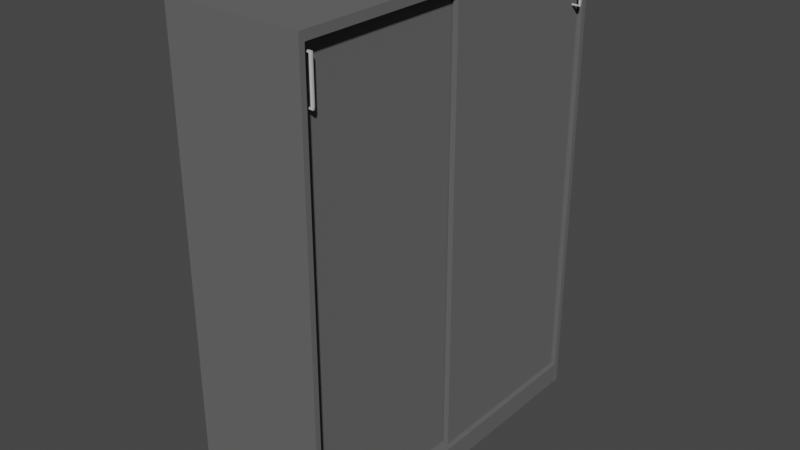 # Source: high_cabinet.blend  (saved by Blender 3.3.6; exported with 4.5.12 LTS)
import bpy
from mathutils import Matrix  # noqa: F401  (used for matrix-valued properties, if any)

bpy.ops.wm.read_factory_settings(use_empty=True)
scene = bpy.context.scene
scene.name = 'Scene'

# ---- collections
col_collection = bpy.data.collections.new('Collection'); scene.collection.children.link(col_collection)

# ---- materials (node trees are filled in below, after node groups)
mat_gray = bpy.data.materials.new('gray')
mat_gray.use_transparent_shadow = False
mat_gray.diffuse_color = (0.1329, 0.1329, 0.1329, 1.0)
mat_silver = bpy.data.materials.new('silver')
mat_silver.use_transparent_shadow = False
mat_silver.diffuse_color = (0.5382, 0.5382, 0.5382, 1.0)
mat_silver.metallic = 1.0

# ---- material node trees

# ---- world
world_world = bpy.data.worlds.new('World'); scene.world = world_world
world_world.use_nodes = True; world_world.node_tree.nodes.clear()
_N = world_world.node_tree.nodes; _L = world_world.node_tree.links
n0 = _N.new('ShaderNodeOutputWorld'); n0.name = 'World Output'; n0.location = (300, 300)
n1 = _N.new('ShaderNodeBackground'); n1.name = 'Background'; n1.location = (10, 300)
n1.inputs[0].default_value = (0.05088, 0.05088, 0.05088, 1.0)
_L.new(n1.outputs[0], n0.inputs[0])
n0.is_active_output = True
world_world.color = (0.05088, 0.05088, 0.05088)
world_world.use_sun_shadow = False
world_world.sun_shadow_jitter_overblur = 0.0

# ---- meshes
me_cube_001 = bpy.data.meshes.new('Cube.001')
me_cube_001.from_pydata([(-0.2225, -0.6005, 1.521), (-0.2225, -0.6005, 1.549), (-0.2225, 0.6005, 1.521), (-0.2225, 0.6005, 1.549), (0.2225, -0.6005, 1.521), (0.2225, -0.6005, 1.549), (0.2225, 0.6005, 1.521), (0.2225, 0.6005, 1.549), (-0.2225, -0.6005, -1.192e-07), (-0.2225, -0.6005, 1.521), (-0.2225, -0.5825, -1.192e-07), (-0.2225, -0.5825, 1.521), (0.2225, -0.6005, -1.192e-07), (0.2225, -0.6005, 1.521), (0.2225, -0.5825, -1.192e-07), (0.2225, -0.5825, 1.521), (-0.2225, 0.5825, -1.192e-07), (-0.2225, 0.5825, 1.521), (-0.2225, 0.6005, -1.192e-07), (-0.2225, 0.6005, 1.521), (0.2225, 0.5825, -1.192e-07), (0.2225, 0.5825, 1.521), (0.2225, 0.6005, -1.192e-07), (0.2225, 0.6005, 1.521), (-0.2095, -0.5825, 0.073), (-0.2095, -0.5825, 1.524), (-0.2095, 0.5825, 0.073), (-0.2095, 0.5825, 1.524), (-0.2085, -0.5825, 0.073), (-0.2085, -0.5825, 1.524), (-0.2085, 0.5825, 0.073), (-0.2085, 0.5825, 1.524), (-0.2225, -0.5825, 0.055), (-0.2225, -0.5825, 0.073), (-0.2225, 0.5825, 0.055), (-0.2225, 0.5825, 0.073), (0.2225, -0.5825, 0.055), (0.2225, -0.5825, 0.073), (0.2225, 0.5825, 0.055), (0.2225, 0.5825, 0.073), (0.2025, -0.5825, -1.192e-07), (0.2025, -0.5825, 0.055), (0.2025, 0.5825, -1.192e-07), (0.2025, 0.5825, 0.055), (0.2205, -0.5825, -1.192e-07), (0.2205, -0.5825, 0.055), (0.2205, 0.5825, -1.192e-07), (0.2205, 0.5825, 0.055), (-0.2205, -0.5825, -1.192e-07), (-0.2205, -0.5825, 0.055), (-0.2205, 0.5825, -1.192e-07), (-0.2205, 0.5825, 0.055), (-0.2025, -0.5825, -1.192e-07), (-0.2025, -0.5825, 0.055), (-0.2025, 0.5825, -1.192e-07), (-0.2025, 0.5825, 0.055), (0.1885, -0.0075, 0.076), (0.1885, -0.0075, 1.517), (0.1885, 0.5815, 0.076), (0.1885, 0.5815, 1.517), (0.2065, 0.0225, 0.106), (0.2065, 0.0225, 1.487), (0.2065, 0.5515, 0.106), (0.2065, 0.5515, 1.487), (0.1665, -0.5815, 0.076), (0.1665, -0.5815, 1.517), (0.1665, 0.0075, 0.076), (0.1665, 0.0075, 1.517), (0.1845, -0.5515, 0.106), (0.1845, -0.5515, 1.487), (0.1845, -0.0225, 0.106), (0.1845, -0.0225, 1.487), (0.2065, 0.5815, 1.517), (0.2065, 0.5815, 0.076), (0.2065, -0.0075, 0.076), (0.2065, -0.0075, 1.517), (0.1845, 0.0075, 1.517), (0.1845, 0.0075, 0.076), (0.1845, -0.5815, 0.076), (0.1845, -0.5815, 1.517), (0.2315, 0.545, 1.357), (0.2315, 0.545, 1.482), (0.2309, 0.5451, 1.357), (0.2309, 0.5451, 1.482), (0.2303, 0.5455, 1.357), (0.2303, 0.5455, 1.482), (0.2297, 0.5461, 1.357), (0.2297, 0.5461, 1.482), (0.2292, 0.5469, 1.357), (0.2292, 0.5469, 1.482), (0.2288, 0.5479, 1.357), (0.2288, 0.5479, 1.482), (0.2285, 0.549, 1.357), (0.2285, 0.549, 1.482), (0.2283, 0.5502, 1.357), (0.2283, 0.5502, 1.482), (0.2282, 0.5515, 1.357), (0.2282, 0.5515, 1.482), (0.2283, 0.5528, 1.357), (0.2283, 0.5528, 1.482), (0.2285, 0.554, 1.357), (0.2285, 0.554, 1.482), (0.2288, 0.5551, 1.357), (0.2288, 0.5551, 1.482), (0.2292, 0.5561, 1.357), (0.2292, 0.5561, 1.482), (0.2297, 0.5569, 1.357), (0.2297, 0.5569, 1.482), (0.2303, 0.5575, 1.357), (0.2303, 0.5575, 1.482), (0.2309, 0.5579, 1.357), (0.2309, 0.5579, 1.482), (0.2315, 0.558, 1.357), (0.2315, 0.558, 1.482), (0.2321, 0.5579, 1.357), (0.2321, 0.5579, 1.482), (0.2327, 0.5575, 1.357), (0.2327, 0.5575, 1.482), (0.2333, 0.5569, 1.357), (0.2333, 0.5569, 1.482), (0.2338, 0.5561, 1.357), (0.2338, 0.5561, 1.482), (0.2342, 0.5551, 1.357), (0.2342, 0.5551, 1.482), (0.2345, 0.554, 1.357), (0.2345, 0.554, 1.482), (0.2347, 0.5528, 1.357), (0.2347, 0.5528, 1.482), (0.2348, 0.5515, 1.357), (0.2348, 0.5515, 1.482), (0.2347, 0.5502, 1.357), (0.2347, 0.5502, 1.482), (0.2345, 0.549, 1.357), (0.2345, 0.549, 1.482), (0.2342, 0.5479, 1.357), (0.2342, 0.5479, 1.482), (0.2338, 0.5469, 1.357), (0.2338, 0.5469, 1.482), (0.2333, 0.5461, 1.357), (0.2333, 0.5461, 1.482), (0.2327, 0.5455, 1.357), (0.2327, 0.5455, 1.482), (0.2321, 0.5451, 1.357), (0.2321, 0.5451, 1.482), (0.2311, 0.5451, 1.487), (0.2315, 0.545, 1.487), (0.2306, 0.5455, 1.486), (0.2302, 0.5461, 1.486), (0.2299, 0.5469, 1.485), (0.2296, 0.5479, 1.485), (0.2294, 0.549, 1.485), (0.2292, 0.5502, 1.485), (0.2292, 0.5515, 1.485), (0.2292, 0.5528, 1.485), (0.2294, 0.554, 1.485), (0.2296, 0.5551, 1.485), (0.2299, 0.5561, 1.485), (0.2302, 0.5569, 1.486), (0.2306, 0.5575, 1.486), (0.2311, 0.5579, 1.487), (0.2315, 0.558, 1.487), (0.2319, 0.5579, 1.487), (0.2324, 0.5575, 1.488), (0.2328, 0.5569, 1.488), (0.2331, 0.5561, 1.489), (0.2334, 0.5551, 1.489), (0.2336, 0.554, 1.489), (0.2338, 0.5528, 1.489), (0.2338, 0.5515, 1.489), (0.2338, 0.5502, 1.489), (0.2336, 0.549, 1.489), (0.2334, 0.5479, 1.489), (0.2331, 0.5469, 1.489), (0.2328, 0.5461, 1.488), (0.2324, 0.5455, 1.488), (0.2319, 0.5451, 1.487), (0.2065, 0.5451, 1.486), (0.2065, 0.545, 1.487), (0.2065, 0.5455, 1.486), (0.2065, 0.5461, 1.485), (0.2065, 0.5469, 1.485), (0.2065, 0.5479, 1.484), (0.2065, 0.549, 1.484), (0.2065, 0.5502, 1.484), (0.2065, 0.5515, 1.484), (0.2065, 0.5528, 1.484), (0.2065, 0.554, 1.484), (0.2065, 0.5551, 1.484), (0.2065, 0.5561, 1.485), (0.2065, 0.5569, 1.485), (0.2065, 0.5575, 1.486), (0.2065, 0.5579, 1.486), (0.2065, 0.558, 1.487), (0.2065, 0.5579, 1.488), (0.2065, 0.5575, 1.488), (0.2065, 0.5569, 1.489), (0.2065, 0.5561, 1.489), (0.2065, 0.5551, 1.49), (0.2065, 0.554, 1.49), (0.2065, 0.5528, 1.49), (0.2065, 0.5515, 1.49), (0.2065, 0.5502, 1.49), (0.2065, 0.549, 1.49), (0.2065, 0.5479, 1.49), (0.2065, 0.5469, 1.489), (0.2065, 0.5461, 1.489), (0.2065, 0.5455, 1.488), (0.2065, 0.5451, 1.488), (0.2318, 0.5451, 1.353), (0.2313, 0.5453, 1.354), (0.2308, 0.5457, 1.354), (0.2304, 0.5464, 1.354), (0.23, 0.5472, 1.354), (0.2297, 0.5482, 1.355), (0.2294, 0.5494, 1.355), (0.2292, 0.5506, 1.354), (0.2291, 0.5518, 1.354), (0.2291, 0.5531, 1.354), (0.2292, 0.5542, 1.354), (0.2294, 0.5553, 1.353), (0.2296, 0.5562, 1.353), (0.23, 0.557, 1.352), (0.2304, 0.5575, 1.352), (0.2308, 0.5578, 1.351), (0.2312, 0.5579, 1.351), (0.2317, 0.5577, 1.35), (0.2322, 0.5573, 1.35), (0.2326, 0.5566, 1.35), (0.233, 0.5558, 1.35), (0.2333, 0.5548, 1.349), (0.2336, 0.5536, 1.349), (0.2338, 0.5524, 1.35), (0.2339, 0.5512, 1.35), (0.2339, 0.5499, 1.35), (0.2338, 0.5488, 1.35), (0.2336, 0.5477, 1.351), (0.2334, 0.5468, 1.351), (0.233, 0.546, 1.352), (0.2326, 0.5455, 1.352), (0.2322, 0.5452, 1.353), (0.2075, 0.5451, 1.353), (0.2075, 0.5453, 1.353), (0.2074, 0.5457, 1.354), (0.2073, 0.5464, 1.354), (0.2072, 0.5472, 1.355), (0.207, 0.5482, 1.355), (0.2068, 0.5494, 1.355), (0.2066, 0.5506, 1.355), (0.2064, 0.5518, 1.355), (0.2062, 0.5531, 1.355), (0.206, 0.5542, 1.355), (0.2058, 0.5553, 1.354), (0.2057, 0.5562, 1.354), (0.2056, 0.557, 1.353), (0.2055, 0.5575, 1.353), (0.2055, 0.5578, 1.352), (0.2055, 0.5579, 1.351), (0.2055, 0.5577, 1.351), (0.2056, 0.5573, 1.35), (0.2057, 0.5566, 1.35), (0.2058, 0.5558, 1.349), (0.206, 0.5548, 1.349), (0.2062, 0.5536, 1.349), (0.2064, 0.5524, 1.349), (0.2066, 0.5512, 1.349), (0.2068, 0.5499, 1.349), (0.207, 0.5488, 1.349), (0.2072, 0.5477, 1.35), (0.2073, 0.5468, 1.35), (0.2074, 0.546, 1.351), (0.2075, 0.5455, 1.351), (0.2075, 0.5452, 1.352), (0.2065, 0.5515, 1.487), (0.2095, -0.558, 1.357), (0.2095, -0.558, 1.482), (0.2089, -0.5579, 1.357), (0.2089, -0.5579, 1.482), (0.2083, -0.5575, 1.357), (0.2083, -0.5575, 1.482), (0.2077, -0.5569, 1.357), (0.2077, -0.5569, 1.482), (0.2072, -0.5561, 1.357), (0.2072, -0.5561, 1.482), (0.2068, -0.5551, 1.357), (0.2068, -0.5551, 1.482), (0.2065, -0.554, 1.357), (0.2065, -0.554, 1.482), (0.2063, -0.5528, 1.357), (0.2063, -0.5528, 1.482), (0.2063, -0.5515, 1.357), (0.2063, -0.5515, 1.482), (0.2063, -0.5502, 1.357), (0.2063, -0.5502, 1.482), (0.2065, -0.549, 1.357), (0.2065, -0.549, 1.482), (0.2068, -0.5479, 1.357), (0.2068, -0.5479, 1.482), (0.2072, -0.5469, 1.357), (0.2072, -0.5469, 1.482), (0.2077, -0.5461, 1.357), (0.2077, -0.5461, 1.482), (0.2083, -0.5455, 1.357), (0.2083, -0.5455, 1.482), (0.2089, -0.5451, 1.357), (0.2089, -0.5451, 1.482), (0.2095, -0.545, 1.357), (0.2095, -0.545, 1.482), (0.2101, -0.5451, 1.357), (0.2101, -0.5451, 1.482), (0.2107, -0.5455, 1.357), (0.2107, -0.5455, 1.482), (0.2113, -0.5461, 1.357), (0.2113, -0.5461, 1.482), (0.2118, -0.5469, 1.357), (0.2118, -0.5469, 1.482), (0.2122, -0.5479, 1.357), (0.2122, -0.5479, 1.482), (0.2125, -0.549, 1.357), (0.2125, -0.549, 1.482), (0.2127, -0.5502, 1.357), (0.2127, -0.5502, 1.482), (0.2128, -0.5515, 1.357), (0.2128, -0.5515, 1.482), (0.2127, -0.5528, 1.357), (0.2127, -0.5528, 1.482), (0.2125, -0.554, 1.357), (0.2125, -0.554, 1.482), (0.2122, -0.5551, 1.357), (0.2122, -0.5551, 1.482), (0.2118, -0.5561, 1.357), (0.2118, -0.5561, 1.482), (0.2113, -0.5569, 1.357), (0.2113, -0.5569, 1.482), (0.2107, -0.5575, 1.357), (0.2107, -0.5575, 1.482), (0.2101, -0.5579, 1.357), (0.2101, -0.5579, 1.482), (0.2091, -0.5579, 1.487), (0.2095, -0.558, 1.487), (0.2086, -0.5575, 1.486), (0.2082, -0.5569, 1.486), (0.2079, -0.5561, 1.485), (0.2076, -0.5551, 1.485), (0.2074, -0.554, 1.485), (0.2072, -0.5528, 1.485), (0.2072, -0.5515, 1.485), (0.2072, -0.5502, 1.485), (0.2074, -0.549, 1.485), (0.2076, -0.5479, 1.485), (0.2079, -0.5469, 1.485), (0.2082, -0.5461, 1.486), (0.2086, -0.5455, 1.486), (0.2091, -0.5451, 1.487), (0.2095, -0.545, 1.487), (0.2099, -0.5451, 1.487), (0.2104, -0.5455, 1.488), (0.2108, -0.5461, 1.488), (0.2111, -0.5469, 1.489), (0.2114, -0.5479, 1.489), (0.2116, -0.549, 1.489), (0.2118, -0.5502, 1.489), (0.2118, -0.5515, 1.489), (0.2118, -0.5528, 1.489), (0.2116, -0.554, 1.489), (0.2114, -0.5551, 1.489), (0.2111, -0.5561, 1.489), (0.2108, -0.5569, 1.488), (0.2104, -0.5575, 1.488), (0.2099, -0.5579, 1.487), (0.1845, -0.5579, 1.486), (0.1845, -0.558, 1.487), (0.1845, -0.5575, 1.486), (0.1845, -0.5569, 1.485), (0.1845, -0.5561, 1.485), (0.1845, -0.5551, 1.484), (0.1845, -0.554, 1.484), (0.1845, -0.5528, 1.484), (0.1845, -0.5515, 1.484), (0.1845, -0.5502, 1.484), (0.1845, -0.549, 1.484), (0.1845, -0.5479, 1.484), (0.1845, -0.5469, 1.485), (0.1845, -0.5461, 1.485), (0.1845, -0.5455, 1.486), (0.1845, -0.5451, 1.486), (0.1845, -0.545, 1.487), (0.1845, -0.5451, 1.488), (0.1845, -0.5455, 1.488), (0.1845, -0.5461, 1.489), (0.1845, -0.5469, 1.489), (0.1845, -0.5479, 1.49), (0.1845, -0.549, 1.49), (0.1845, -0.5502, 1.49), (0.1845, -0.5515, 1.49), (0.1845, -0.5528, 1.49), (0.1845, -0.554, 1.49), (0.1845, -0.5551, 1.49), (0.1845, -0.5561, 1.489), (0.1845, -0.5569, 1.489), (0.1845, -0.5575, 1.488), (0.1845, -0.5579, 1.488), (0.2098, -0.5579, 1.353), (0.2093, -0.5577, 1.354), (0.2088, -0.5573, 1.354), (0.2084, -0.5566, 1.354), (0.208, -0.5558, 1.354), (0.2077, -0.5548, 1.355), (0.2074, -0.5536, 1.355), (0.2072, -0.5524, 1.354), (0.2071, -0.5512, 1.354), (0.2071, -0.5499, 1.354), (0.2072, -0.5488, 1.354), (0.2074, -0.5477, 1.353), (0.2076, -0.5468, 1.353), (0.208, -0.546, 1.352), (0.2084, -0.5455, 1.352), (0.2088, -0.5452, 1.351), (0.2092, -0.5451, 1.351), (0.2097, -0.5453, 1.35), (0.2102, -0.5457, 1.35), (0.2106, -0.5464, 1.35), (0.211, -0.5472, 1.35), (0.2113, -0.5482, 1.349), (0.2116, -0.5494, 1.349), (0.2118, -0.5506, 1.35), (0.2119, -0.5518, 1.35), (0.2119, -0.5531, 1.35), (0.2118, -0.5542, 1.35), (0.2116, -0.5553, 1.351), (0.2114, -0.5562, 1.351), (0.211, -0.557, 1.352), (0.2106, -0.5575, 1.352), (0.2102, -0.5578, 1.353), (0.1855, -0.5579, 1.353), (0.1855, -0.5577, 1.353), (0.1854, -0.5573, 1.354), (0.1853, -0.5566, 1.354), (0.1852, -0.5558, 1.355), (0.185, -0.5548, 1.355), (0.1848, -0.5536, 1.355), (0.1846, -0.5524, 1.355), (0.1844, -0.5512, 1.355), (0.1842, -0.5499, 1.355), (0.184, -0.5488, 1.355), (0.1838, -0.5477, 1.354), (0.1837, -0.5468, 1.354), (0.1836, -0.546, 1.353), (0.1835, -0.5455, 1.353), (0.1835, -0.5452, 1.352), (0.1835, -0.5451, 1.351), (0.1835, -0.5453, 1.351), (0.1836, -0.5457, 1.35), (0.1837, -0.5464, 1.35), (0.1838, -0.5472, 1.349), (0.184, -0.5482, 1.349), (0.1842, -0.5494, 1.349), (0.1844, -0.5506, 1.349), (0.1846, -0.5518, 1.349), (0.1848, -0.5531, 1.349), (0.185, -0.5542, 1.349), (0.1852, -0.5553, 1.35), (0.1853, -0.5562, 1.35), (0.1854, -0.557, 1.351), (0.1855, -0.5575, 1.351), (0.1855, -0.5578, 1.352), (0.1845, -0.5515, 1.487)], [], [(0, 1, 3, 2), (2, 3, 7, 6), (6, 7, 5, 4), (4, 5, 1, 0), (2, 6, 4, 0), (7, 3, 1, 5), (8, 9, 11, 10), (10, 11, 15, 14), (14, 15, 13, 12), (12, 13, 9, 8), (10, 14, 12, 8), (15, 11, 9, 13), (16, 17, 19, 18), (18, 19, 23, 22), (22, 23, 21, 20), (20, 21, 17, 16), (18, 22, 20, 16), (23, 19, 17, 21), (24, 25, 27, 26), (26, 27, 31, 30), (30, 31, 29, 28), (28, 29, 25, 24), (26, 30, 28, 24), (31, 27, 25, 29), (32, 33, 35, 34), (34, 35, 39, 38), (38, 39, 37, 36), (36, 37, 33, 32), (34, 38, 36, 32), (39, 35, 33, 37), (40, 41, 43, 42), (42, 43, 47, 46), (46, 47, 45, 44), (44, 45, 41, 40), (42, 46, 44, 40), (47, 43, 41, 45), (48, 49, 51, 50), (50, 51, 55, 54), (54, 55, 53, 52), (52, 53, 49, 48), (50, 54, 52, 48), (55, 51, 49, 53), (56, 57, 59, 58), (58, 59, 72, 73), (62, 63, 61, 60), (74, 75, 57, 56), (58, 73, 74, 56), (72, 59, 57, 75), (64, 65, 67, 66), (66, 67, 76, 77), (70, 71, 69, 68), (78, 79, 65, 64), (66, 77, 78, 64), (76, 67, 65, 79), (63, 62, 73, 72), (62, 60, 74, 73), (61, 63, 72, 75), (60, 61, 75, 74), (71, 70, 77, 76), (70, 68, 78, 77), (69, 71, 76, 79), (68, 69, 79, 78), (80, 81, 83, 82), (82, 83, 85, 84), (84, 85, 87, 86), (86, 87, 89, 88), (88, 89, 91, 90), (90, 91, 93, 92), (92, 93, 95, 94), (94, 95, 97, 96), (96, 97, 99, 98), (98, 99, 101, 100), (100, 101, 103, 102), (102, 103, 105, 104), (104, 105, 107, 106), (106, 107, 109, 108), (108, 109, 111, 110), (110, 111, 113, 112), (112, 113, 115, 114), (114, 115, 117, 116), (116, 117, 119, 118), (118, 119, 121, 120), (120, 121, 123, 122), (122, 123, 125, 124), (124, 125, 127, 126), (126, 127, 129, 128), (128, 129, 131, 130), (130, 131, 133, 132), (132, 133, 135, 134), (134, 135, 137, 136), (136, 137, 139, 138), (138, 139, 141, 140), (85, 83, 144, 146), (140, 141, 143, 142), (142, 143, 81, 80), (92, 94, 215, 214), (148, 147, 179, 180), (103, 101, 154, 155), (121, 119, 163, 164), (139, 137, 172, 173), (95, 93, 150, 151), (113, 111, 159, 160), (131, 129, 168, 169), (87, 85, 146, 147), (105, 103, 155, 156), (123, 121, 164, 165), (141, 139, 173, 174), (97, 95, 151, 152), (115, 113, 160, 161), (133, 131, 169, 170), (89, 87, 147, 148), (107, 105, 156, 157), (125, 123, 165, 166), (143, 141, 174, 175), (99, 97, 152, 153), (117, 115, 161, 162), (135, 133, 170, 171), (91, 89, 148, 149), (109, 107, 157, 158), (127, 125, 166, 167), (83, 81, 145, 144), (81, 143, 175, 145), (101, 99, 153, 154), (119, 117, 162, 163), (137, 135, 171, 172), (93, 91, 149, 150), (111, 109, 158, 159), (129, 127, 167, 168), (180, 179, 204), (175, 174, 206, 207), (162, 161, 193, 194), (149, 148, 180, 181), (145, 175, 207, 177), (163, 162, 194, 195), (150, 149, 181, 182), (164, 163, 195, 196), (151, 150, 182, 183), (165, 164, 196, 197), (152, 151, 183, 184), (166, 165, 197, 198), (153, 152, 184, 185), (167, 166, 198, 199), (154, 153, 185, 186), (168, 167, 199, 200), (155, 154, 186, 187), (169, 168, 200, 201), (156, 155, 187, 188), (170, 169, 201, 202), (157, 156, 188, 189), (171, 170, 202, 203), (158, 157, 189, 190), (144, 145, 177, 176), (172, 171, 203, 204), (159, 158, 190, 191), (146, 144, 176, 178), (173, 172, 204, 205), (160, 159, 191, 192), (147, 146, 178, 179), (174, 173, 205, 206), (161, 160, 192, 193), (217, 218, 250, 249), (110, 112, 224, 223), (128, 130, 233, 232), (84, 86, 211, 210), (102, 104, 220, 219), (120, 122, 229, 228), (138, 140, 238, 237), (94, 96, 216, 215), (112, 114, 225, 224), (130, 132, 234, 233), (86, 88, 212, 211), (104, 106, 221, 220), (122, 124, 230, 229), (140, 142, 239, 238), (96, 98, 217, 216), (114, 116, 226, 225), (132, 134, 235, 234), (88, 90, 213, 212), (106, 108, 222, 221), (124, 126, 231, 230), (80, 82, 209, 208), (142, 80, 208, 239), (98, 100, 218, 217), (116, 118, 227, 226), (134, 136, 236, 235), (90, 92, 214, 213), (108, 110, 223, 222), (126, 128, 232, 231), (82, 84, 210, 209), (100, 102, 219, 218), (118, 120, 228, 227), (136, 138, 237, 236), (240, 241, 242, 243, 244, 245, 246, 247, 248, 249, 250, 251, 252, 253, 254, 255, 256, 257, 258, 259, 260, 261, 262, 263, 264, 265, 266, 267, 268, 269, 270, 271), (231, 232, 264, 263), (218, 219, 251, 250), (232, 233, 265, 264), (219, 220, 252, 251), (233, 234, 266, 265), (220, 221, 253, 252), (234, 235, 267, 266), (221, 222, 254, 253), (208, 209, 241, 240), (235, 236, 268, 267), (222, 223, 255, 254), (209, 210, 242, 241), (236, 237, 269, 268), (223, 224, 256, 255), (210, 211, 243, 242), (237, 238, 270, 269), (224, 225, 257, 256), (211, 212, 244, 243), (238, 239, 271, 270), (225, 226, 258, 257), (212, 213, 245, 244), (239, 208, 240, 271), (226, 227, 259, 258), (213, 214, 246, 245), (227, 228, 260, 259), (214, 215, 247, 246), (228, 229, 261, 260), (215, 216, 248, 247), (229, 230, 262, 261), (216, 217, 249, 248), (230, 231, 263, 262), (178, 176, 207), (176, 177, 207), (207, 206, 178), (206, 205, 178), (205, 204, 179), (178, 205, 179), (204, 203, 180), (203, 202, 181), (180, 203, 181), (202, 201, 183), (201, 200, 272, 184), (200, 199, 185), (199, 198, 186), (198, 197, 186), (197, 196, 187), (186, 197, 187), (196, 195, 188), (195, 194, 189), (188, 195, 189), (194, 193, 190), (193, 192, 191), (190, 193, 191), (190, 189, 194), (188, 187, 196), (186, 185, 199), (185, 184, 272, 200), (184, 183, 201), (183, 182, 202), (182, 181, 202), (273, 274, 276, 275), (275, 276, 278, 277), (277, 278, 280, 279), (279, 280, 282, 281), (281, 282, 284, 283), (283, 284, 286, 285), (285, 286, 288, 287), (287, 288, 290, 289), (289, 290, 292, 291), (291, 292, 294, 293), (293, 294, 296, 295), (295, 296, 298, 297), (297, 298, 300, 299), (299, 300, 302, 301), (301, 302, 304, 303), (303, 304, 306, 305), (305, 306, 308, 307), (307, 308, 310, 309), (309, 310, 312, 311), (311, 312, 314, 313), (313, 314, 316, 315), (315, 316, 318, 317), (317, 318, 320, 319), (319, 320, 322, 321), (321, 322, 324, 323), (323, 324, 326, 325), (325, 326, 328, 327), (327, 328, 330, 329), (329, 330, 332, 331), (331, 332, 334, 333), (278, 276, 337, 339), (333, 334, 336, 335), (335, 336, 274, 273), (285, 287, 408, 407), (341, 340, 372, 373), (296, 294, 347, 348), (314, 312, 356, 357), (332, 330, 365, 366), (288, 286, 343, 344), (306, 304, 352, 353), (324, 322, 361, 362), (280, 278, 339, 340), (298, 296, 348, 349), (316, 314, 357, 358), (334, 332, 366, 367), (290, 288, 344, 345), (308, 306, 353, 354), (326, 324, 362, 363), (282, 280, 340, 341), (300, 298, 349, 350), (318, 316, 358, 359), (336, 334, 367, 368), (292, 290, 345, 346), (310, 308, 354, 355), (328, 326, 363, 364), (284, 282, 341, 342), (302, 300, 350, 351), (320, 318, 359, 360), (276, 274, 338, 337), (274, 336, 368, 338), (294, 292, 346, 347), (312, 310, 355, 356), (330, 328, 364, 365), (286, 284, 342, 343), (304, 302, 351, 352), (322, 320, 360, 361), (373, 372, 397), (368, 367, 399, 400), (355, 354, 386, 387), (342, 341, 373, 374), (338, 368, 400, 370), (356, 355, 387, 388), (343, 342, 374, 375), (357, 356, 388, 389), (344, 343, 375, 376), (358, 357, 389, 390), (345, 344, 376, 377), (359, 358, 390, 391), (346, 345, 377, 378), (360, 359, 391, 392), (347, 346, 378, 379), (361, 360, 392, 393), (348, 347, 379, 380), (362, 361, 393, 394), (349, 348, 380, 381), (363, 362, 394, 395), (350, 349, 381, 382), (364, 363, 395, 396), (351, 350, 382, 383), (337, 338, 370, 369), (365, 364, 396, 397), (352, 351, 383, 384), (339, 337, 369, 371), (366, 365, 397, 398), (353, 352, 384, 385), (340, 339, 371, 372), (367, 366, 398, 399), (354, 353, 385, 386), (410, 411, 443, 442), (303, 305, 417, 416), (321, 323, 426, 425), (277, 279, 404, 403), (295, 297, 413, 412), (313, 315, 422, 421), (331, 333, 431, 430), (287, 289, 409, 408), (305, 307, 418, 417), (323, 325, 427, 426), (279, 281, 405, 404), (297, 299, 414, 413), (315, 317, 423, 422), (333, 335, 432, 431), (289, 291, 410, 409), (307, 309, 419, 418), (325, 327, 428, 427), (281, 283, 406, 405), (299, 301, 415, 414), (317, 319, 424, 423), (273, 275, 402, 401), (335, 273, 401, 432), (291, 293, 411, 410), (309, 311, 420, 419), (327, 329, 429, 428), (283, 285, 407, 406), (301, 303, 416, 415), (319, 321, 425, 424), (275, 277, 403, 402), (293, 295, 412, 411), (311, 313, 421, 420), (329, 331, 430, 429), (433, 434, 435, 436, 437, 438, 439, 440, 441, 442, 443, 444, 445, 446, 447, 448, 449, 450, 451, 452, 453, 454, 455, 456, 457, 458, 459, 460, 461, 462, 463, 464), (424, 425, 457, 456), (411, 412, 444, 443), (425, 426, 458, 457), (412, 413, 445, 444), (426, 427, 459, 458), (413, 414, 446, 445), (427, 428, 460, 459), (414, 415, 447, 446), (401, 402, 434, 433), (428, 429, 461, 460), (415, 416, 448, 447), (402, 403, 435, 434), (429, 430, 462, 461), (416, 417, 449, 448), (403, 404, 436, 435), (430, 431, 463, 462), (417, 418, 450, 449), (404, 405, 437, 436), (431, 432, 464, 463), (418, 419, 451, 450), (405, 406, 438, 437), (432, 401, 433, 464), (419, 420, 452, 451), (406, 407, 439, 438), (420, 421, 453, 452), (407, 408, 440, 439), (421, 422, 454, 453), (408, 409, 441, 440), (422, 423, 455, 454), (409, 410, 442, 441), (423, 424, 456, 455), (371, 369, 400), (369, 370, 400), (400, 399, 371), (399, 398, 371), (398, 397, 372), (371, 398, 372), (397, 396, 373), (396, 395, 374), (373, 396, 374), (395, 394, 376), (394, 393, 465, 377), (393, 392, 378), (392, 391, 379), (391, 390, 379), (390, 389, 380), (379, 390, 380), (389, 388, 381), (388, 387, 382), (381, 388, 382), (387, 386, 383), (386, 385, 384), (383, 386, 384), (383, 382, 387), (381, 380, 389), (379, 378, 392), (378, 377, 465, 393), (377, 376, 394), (376, 375, 395), (375, 374, 395)])
me_cube_001.polygons.foreach_set('material_index', [0, 0, 0, 0, 0, 0, 0, 0, 0, 0, 0, 0, 0, 0, 0, 0, 0, 0, 0, 0, 0, 0, 0, 0, 0, 0, 0, 0, 0, 0, 0, 0, 0, 0, 0, 0, 0, 0, 0, 0, 0, 0, 0, 0, 0, 0, 0, 0, 0, 0, 0, 0, 0, 0, 0, 0, 0, 0, 0, 0, 0, 0, 1, 1, 1, 1, 1, 1, 1, 1, 1, 1, 1, 1, 1, 1, 1, 1, 1, 1, 1, 1, 1, 1, 1, 1, 1, 1, 1, 1, 1, 1, 1, 1, 1, 1, 1, 1, 1, 1, 1, 1, 1, 1, 1, 1, 1, 1, 1, 1, 1, 1, 1, 1, 1, 1, 1, 1, 1, 1, 1, 1, 1, 1, 1, 1, 1, 1, 1, 1, 1, 1, 1, 1, 1, 1, 1, 1, 1, 1, 1, 1, 1, 1, 1, 1, 1, 1, 1, 1, 1, 1, 1, 1, 1, 1, 1, 1, 1, 1, 1, 1, 1, 1, 1, 1, 1, 1, 1, 1, 1, 1, 1, 1, 1, 1, 1, 1, 1, 1, 1, 1, 1, 1, 1, 1, 1, 1, 1, 1, 1, 1, 1, 1, 1, 1, 1, 1, 1, 1, 1, 1, 1, 1, 1, 1, 1, 1, 1, 1, 1, 1, 1, 1, 1, 1, 1, 1, 1, 1, 1, 1, 1, 1, 1, 1, 1, 1, 1, 1, 1, 1, 1, 1, 1, 1, 1, 1, 1, 1, 1, 1, 1, 1, 1, 1, 1, 1, 1, 1, 1, 1, 1, 1, 1, 1, 1, 1, 1, 1, 1, 1, 1, 1, 1, 1, 1, 1, 1, 1, 1, 1, 1, 1, 1, 1, 1, 1, 1, 1, 1, 1, 1, 1, 1, 1, 1, 1, 1, 1, 1, 1, 1, 1, 1, 1, 1, 1, 1, 1, 1, 1, 1, 1, 1, 1, 1, 1, 1, 1, 1, 1, 1, 1, 1, 1, 1, 1, 1, 1, 1, 1, 1, 1, 1, 1, 1, 1, 1, 1, 1, 1, 1, 1, 1, 1, 1, 1, 1, 1, 1, 1, 1, 1, 1, 1, 1, 1, 1, 1, 1, 1, 1, 1, 1, 1, 1, 1, 1, 1, 1, 1, 1, 1, 1, 1, 1, 1, 1, 1, 1, 1, 1, 1, 1, 1, 1, 1, 1, 1, 1, 1, 1, 1, 1, 1, 1, 1, 1, 1, 1, 1, 1, 1, 1, 1, 1, 1, 1, 1, 1, 1, 1, 1, 1, 1, 1, 1, 1, 1, 1, 1, 1, 1, 1, 1, 1, 1, 1, 1, 1, 1, 1, 1, 1, 1, 1, 1, 1, 1, 1, 1, 1, 1, 1, 1, 1, 1, 1, 1, 1, 1, 1, 1])
_uv = me_cube_001.uv_layers.new(name='UVMap')
_uv.uv.foreach_set('vector', [0.375, 0.0, 0.625, 0.0, 0.625, 0.25, 0.375, 0.25, 0.375, 0.25, 0.625, 0.25, 0.625, 0.5, 0.375, 0.5, 0.375, 0.5, 0.625, 0.5, 0.625, 0.75, 0.375, 0.75, 0.375, 0.75, 0.625, 0.75, 0.625, 1.0, 0.375, 1.0, 0.125, 0.5, 0.375, 0.5, 0.375, 0.75, 0.125, 0.75, 0.625, 0.5, 0.875, 0.5, 0.875, 0.75, 0.625, 0.75, 0.375, 0.0, 0.625, 0.0, 0.625, 0.25, 0.375, 0.25, 0.375, 0.25, 0.625, 0.25, 0.625, 0.5, 0.375, 0.5, 0.375, 0.5, 0.625, 0.5, 0.625, 0.75, 0.375, 0.75, 0.375, 0.75, 0.625, 0.75, 0.625, 1.0, 0.375, 1.0, 0.125, 0.5, 0.375, 0.5, 0.375, 0.75, 0.125, 0.75, 0.625, 0.5, 0.875, 0.5, 0.875, 0.75, 0.625, 0.75, 0.375, 0.0, 0.625, 0.0, 0.625, 0.25, 0.375, 0.25, 0.375, 0.25, 0.625, 0.25, 0.625, 0.5, 0.375, 0.5, 0.375, 0.5, 0.625, 0.5, 0.625, 0.75, 0.375, 0.75, 0.375, 0.75, 0.625, 0.75, 0.625, 1.0, 0.375, 1.0, 0.125, 0.5, 0.375, 0.5, 0.375, 0.75, 0.125, 0.75, 0.625, 0.5, 0.875, 0.5, 0.875, 0.75, 0.625, 0.75, 0.375, 0.0, 0.625, 0.0, 0.625, 0.25, 0.375, 0.25, 0.375, 0.25, 0.625, 0.25, 0.625, 0.5, 0.375, 0.5, 0.375, 0.5, 0.625, 0.5, 0.625, 0.75, 0.375, 0.75, 0.375, 0.75, 0.625, 0.75, 0.625, 1.0, 0.375, 1.0, 0.125, 0.5, 0.375, 0.5, 0.375, 0.75, 0.125, 0.75, 0.625, 0.5, 0.875, 0.5, 0.875, 0.75, 0.625, 0.75, 0.375, 0.0, 0.625, 0.0, 0.625, 0.25, 0.375, 0.25, 0.375, 0.25, 0.625, 0.25, 0.625, 0.5, 0.375, 0.5, 0.375, 0.5, 0.625, 0.5, 0.625, 0.75, 0.375, 0.75, 0.375, 0.75, 0.625, 0.75, 0.625, 1.0, 0.375, 1.0, 0.125, 0.5, 0.375, 0.5, 0.375, 0.75, 0.125, 0.75, 0.625, 0.5, 0.875, 0.5, 0.875, 0.75, 0.625, 0.75, 0.375, 0.0, 0.625, 0.0, 0.625, 0.25, 0.375, 0.25, 0.375, 0.25, 0.625, 0.25, 0.625, 0.5, 0.375, 0.5, 0.375, 0.5, 0.625, 0.5, 0.625, 0.75, 0.375, 0.75, 0.375, 0.75, 0.625, 0.75, 0.625, 1.0, 0.375, 1.0, 0.125, 0.5, 0.375, 0.5, 0.375, 0.75, 0.125, 0.75, 0.625, 0.5, 0.875, 0.5, 0.875, 0.75, 0.625, 0.75, 0.375, 0.0, 0.625, 0.0, 0.625, 0.25, 0.375, 0.25, 0.375, 0.25, 0.625, 0.25, 0.625, 0.5, 0.375, 0.5, 0.375, 0.5, 0.625, 0.5, 0.625, 0.75, 0.375, 0.75, 0.375, 0.75, 0.625, 0.75, 0.625, 1.0, 0.375, 1.0, 0.125, 0.5, 0.375, 0.5, 0.375, 0.75, 0.125, 0.75, 0.625, 0.5, 0.875, 0.5, 0.875, 0.75, 0.625, 0.75, 0.375, 0.0, 0.625, 0.0, 0.625, 0.25, 0.375, 0.25, 0.375, 0.25, 0.625, 0.25, 0.625, 0.5, 0.375, 0.5, 0.3802, 0.5127, 0.6198, 0.5127, 0.6198, 0.7373, 0.3802, 0.7373, 0.375, 0.75, 0.625, 0.75, 0.625, 1.0, 0.375, 1.0, 0.125, 0.5, 0.375, 0.5, 0.375, 0.75, 0.125, 0.75, 0.625, 0.5, 0.875, 0.5, 0.875, 0.75, 0.625, 0.75, 0.375, 0.0, 0.625, 0.0, 0.625, 0.25, 0.375, 0.25, 0.375, 0.25, 0.625, 0.25, 0.625, 0.5, 0.375, 0.5, 0.3802, 0.5127, 0.6198, 0.5127, 0.6198, 0.7373, 0.3802, 0.7373, 0.375, 0.75, 0.625, 0.75, 0.625, 1.0, 0.375, 1.0, 0.125, 0.5, 0.375, 0.5, 0.375, 0.75, 0.125, 0.75, 0.625, 0.5, 0.875, 0.5, 0.875, 0.75, 0.625, 0.75, 0.6198, 0.5127, 0.3802, 0.5127, 0.375, 0.5, 0.625, 0.5, 0.3802, 0.5127, 0.3802, 0.7373, 0.375, 0.75, 0.375, 0.5, 0.6198, 0.7373, 0.6198, 0.5127, 0.625, 0.5, 0.625, 0.75, 0.3802, 0.7373, 0.6198, 0.7373, 0.625, 0.75, 0.375, 0.75, 0.6198, 0.5127, 0.3802, 0.5127, 0.375, 0.5, 0.625, 0.5, 0.3802, 0.5127, 0.3802, 0.7373, 0.375, 0.75, 0.375, 0.5, 0.6198, 0.7373, 0.6198, 0.5127, 0.625, 0.5, 0.625, 0.75, 0.3802, 0.7373, 0.6198, 0.7373, 0.625, 0.75, 0.375, 0.75, 1.0, 0.5, 1.0, 1.0, 0.9688, 1.0, 0.9688, 0.5, 0.9688, 0.5, 0.9688, 1.0, 0.9375, 1.0, 0.9375, 0.5, 0.9375, 0.5, 0.9375, 1.0, 0.9062, 1.0, 0.9062, 0.5, 0.9062, 0.5, 0.9062, 1.0, 0.875, 1.0, 0.875, 0.5, 0.875, 0.5, 0.875, 1.0, 0.8438, 1.0, 0.8438, 0.5, 0.8438, 0.5, 0.8438, 1.0, 0.8125, 1.0, 0.8125, 0.5, 0.8125, 0.5, 0.8125, 1.0, 0.7812, 1.0, 0.7812, 0.5, 0.7812, 0.5, 0.7812, 1.0, 0.75, 1.0, 0.75, 0.5, 0.75, 0.5, 0.75, 1.0, 0.7188, 1.0, 0.7188, 0.5, 0.7188, 0.5, 0.7188, 1.0, 0.6875, 1.0, 0.6875, 0.5, 0.6875, 0.5, 0.6875, 1.0, 0.6562, 1.0, 0.6562, 0.5, 0.6562, 0.5, 0.6562, 1.0, 0.625, 1.0, 0.625, 0.5, 0.625, 0.5, 0.625, 1.0, 0.5938, 1.0, 0.5938, 0.5, 0.5938, 0.5, 0.5938, 1.0, 0.5625, 1.0, 0.5625, 0.5, 0.5625, 0.5, 0.5625, 1.0, 0.5312, 1.0, 0.5312, 0.5, 0.5312, 0.5, 0.5312, 1.0, 0.5, 1.0, 0.5, 0.5, 0.5, 0.5, 0.5, 1.0, 0.4688, 1.0, 0.4688, 0.5, 0.4688, 0.5, 0.4688, 1.0, 0.4375, 1.0, 0.4375, 0.5, 0.4375, 0.5, 0.4375, 1.0, 0.4062, 1.0, 0.4062, 0.5, 0.4062, 0.5, 0.4062, 1.0, 0.375, 1.0, 0.375, 0.5, 0.375, 0.5, 0.375, 1.0, 0.3438, 1.0, 0.3438, 0.5, 0.3438, 0.5, 0.3438, 1.0, 0.3125, 1.0, 0.3125, 0.5, 0.3125, 0.5, 0.3125, 1.0, 0.2812, 1.0, 0.2812, 0.5, 0.2812, 0.5, 0.2812, 1.0, 0.25, 1.0, 0.25, 0.5, 0.25, 0.5, 0.25, 1.0, 0.2188, 1.0, 0.2188, 0.5, 0.2188, 0.5, 0.2188, 1.0, 0.1875, 1.0, 0.1875, 0.5, 0.1875, 0.5, 0.1875, 1.0, 0.1562, 1.0, 0.1562, 0.5, 0.1562, 0.5, 0.1562, 1.0, 0.125, 1.0, 0.125, 0.5, 0.125, 0.5, 0.125, 1.0, 0.09375, 1.0, 0.09375, 0.5, 0.09375, 0.5, 0.09375, 1.0, 0.0625, 1.0, 0.0625, 0.5, 0.9375, 1.0, 0.9688, 1.0, 0.9688, 1.0, 0.9375, 1.0, 0.0625, 0.5, 0.0625, 1.0, 0.03125, 1.0, 0.03125, 0.5, 0.03125, 0.5, 0.03125, 1.0, 0.0, 1.0, 0.0, 0.5, 0.8125, 0.5, 0.7812, 0.5, 0.7812, 0.5, 0.8125, 0.5, 0.875, 1.0, 0.9062, 1.0, 0.9062, 1.0, 0.875, 1.0, 0.6562, 1.0, 0.6875, 1.0, 0.6875, 1.0, 0.6562, 1.0, 0.375, 1.0, 0.4062, 1.0, 0.4062, 1.0, 0.375, 1.0, 0.09375, 1.0, 0.125, 1.0, 0.125, 1.0, 0.09375, 1.0, 0.7812, 1.0, 0.8125, 1.0, 0.8125, 1.0, 0.7812, 1.0, 0.5, 1.0, 0.5312, 1.0, 0.5312, 1.0, 0.5, 1.0, 0.2188, 1.0, 0.25, 1.0, 0.25, 1.0, 0.2188, 1.0, 0.9062, 1.0, 0.9375, 1.0, 0.9375, 1.0, 0.9062, 1.0, 0.625, 1.0, 0.6562, 1.0, 0.6562, 1.0, 0.625, 1.0, 0.3438, 1.0, 0.375, 1.0, 0.375, 1.0, 0.3438, 1.0, 0.0625, 1.0, 0.09375, 1.0, 0.09375, 1.0, 0.0625, 1.0, 0.75, 1.0, 0.7812, 1.0, 0.7812, 1.0, 0.75, 1.0, 0.4688, 1.0, 0.5, 1.0, 0.5, 1.0, 0.4688, 1.0, 0.1875, 1.0, 0.2188, 1.0, 0.2188, 1.0, 0.1875, 1.0, 0.875, 1.0, 0.9062, 1.0, 0.9062, 1.0, 0.875, 1.0, 0.5938, 1.0, 0.625, 1.0, 0.625, 1.0, 0.5938, 1.0, 0.3125, 1.0, 0.3438, 1.0, 0.3438, 1.0, 0.3125, 1.0, 0.03125, 1.0, 0.0625, 1.0, 0.0625, 1.0, 0.03125, 1.0, 0.7188, 1.0, 0.75, 1.0, 0.75, 1.0, 0.7188, 1.0, 0.4375, 1.0, 0.4688, 1.0, 0.4688, 1.0, 0.4375, 1.0, 0.1562, 1.0, 0.1875, 1.0, 0.1875, 1.0, 0.1562, 1.0, 0.8438, 1.0, 0.875, 1.0, 0.875, 1.0, 0.8438, 1.0, 0.5625, 1.0, 0.5938, 1.0, 0.5938, 1.0, 0.5625, 1.0, 0.2812, 1.0, 0.3125, 1.0, 0.3125, 1.0, 0.2812, 1.0, 0.9688, 1.0, 1.0, 1.0, 1.0, 1.0, 0.9688, 1.0, 0.0, 1.0, 0.03125, 1.0, 0.03125, 1.0, 0.0, 1.0, 0.6875, 1.0, 0.7188, 1.0, 0.7188, 1.0, 0.6875, 1.0, 0.4062, 1.0, 0.4375, 1.0, 0.4375, 1.0, 0.4062, 1.0, 0.125, 1.0, 0.1562, 1.0, 0.1562, 1.0, 0.125, 1.0, 0.8125, 1.0, 0.8438, 1.0, 0.8438, 1.0, 0.8125, 1.0, 0.5312, 1.0, 0.5625, 1.0, 0.5625, 1.0, 0.5312, 1.0, 0.25, 1.0, 0.2812, 1.0, 0.2812, 1.0, 0.25, 1.0, 0.4197, 0.4197, 0.3833, 0.4496, 0.08029, 0.4197, 0.03125, 1.0, 0.0625, 1.0, 0.0625, 1.0, 0.03125, 1.0, 0.4375, 1.0, 0.4688, 1.0, 0.4688, 1.0, 0.4375, 1.0, 0.8438, 1.0, 0.875, 1.0, 0.875, 1.0, 0.8438, 1.0, 0.0, 1.0, 0.03125, 1.0, 0.03125, 1.0, 0.0, 1.0, 0.4062, 1.0, 0.4375, 1.0, 0.4375, 1.0, 0.4062, 1.0, 0.8125, 1.0, 0.8438, 1.0, 0.8438, 1.0, 0.8125, 1.0, 0.375, 1.0, 0.4062, 1.0, 0.4062, 1.0, 0.375, 1.0, 0.7812, 1.0, 0.8125, 1.0, 0.8125, 1.0, 0.7812, 1.0, 0.3438, 1.0, 0.375, 1.0, 0.375, 1.0, 0.3438, 1.0, 0.75, 1.0, 0.7812, 1.0, 0.7812, 1.0, 0.75, 1.0, 0.3125, 1.0, 0.3438, 1.0, 0.3438, 1.0, 0.3125, 1.0, 0.7188, 1.0, 0.75, 1.0, 0.75, 1.0, 0.7188, 1.0, 0.2812, 1.0, 0.3125, 1.0, 0.3125, 1.0, 0.2812, 1.0, 0.6875, 1.0, 0.7188, 1.0, 0.7188, 1.0, 0.6875, 1.0, 0.25, 1.0, 0.2812, 1.0, 0.2812, 1.0, 0.25, 1.0, 0.6562, 1.0, 0.6875, 1.0, 0.6875, 1.0, 0.6562, 1.0, 0.2188, 1.0, 0.25, 1.0, 0.25, 1.0, 0.2188, 1.0, 0.625, 1.0, 0.6562, 1.0, 0.6562, 1.0, 0.625, 1.0, 0.1875, 1.0, 0.2188, 1.0, 0.2188, 1.0, 0.1875, 1.0, 0.5938, 1.0, 0.625, 1.0, 0.625, 1.0, 0.5938, 1.0, 0.1562, 1.0, 0.1875, 1.0, 0.1875, 1.0, 0.1562, 1.0, 0.5625, 1.0, 0.5938, 1.0, 0.5938, 1.0, 0.5625, 1.0, 0.9688, 1.0, 1.0, 1.0, 1.0, 1.0, 0.9688, 1.0, 0.125, 1.0, 0.1562, 1.0, 0.1562, 1.0, 0.125, 1.0, 0.5312, 1.0, 0.5625, 1.0, 0.5625, 1.0, 0.5312, 1.0, 0.9375, 1.0, 0.9688, 1.0, 0.9688, 1.0, 0.9375, 1.0, 0.09375, 1.0, 0.125, 1.0, 0.125, 1.0, 0.09375, 1.0, 0.5, 1.0, 0.5312, 1.0, 0.5312, 1.0, 0.5, 1.0, 0.9062, 1.0, 0.9375, 1.0, 0.9375, 1.0, 0.9062, 1.0, 0.0625, 1.0, 0.09375, 1.0, 0.09375, 1.0, 0.0625, 1.0, 0.4688, 1.0, 0.5, 1.0, 0.5, 1.0, 0.4688, 1.0, 0.7188, 0.5, 0.6875, 0.5, 0.6875, 0.5, 0.7188, 0.5, 0.5312, 0.5, 0.5, 0.5, 0.5, 0.5, 0.5312, 0.5, 0.25, 0.5, 0.2188, 0.5, 0.2188, 0.5, 0.25, 0.5, 0.9375, 0.5, 0.9062, 0.5, 0.9062, 0.5, 0.9375, 0.5, 0.6562, 0.5, 0.625, 0.5, 0.625, 0.5, 0.6562, 0.5, 0.375, 0.5, 0.3438, 0.5, 0.3438, 0.5, 0.375, 0.5, 0.09375, 0.5, 0.0625, 0.5, 0.0625, 0.5, 0.09375, 0.5, 0.7812, 0.5, 0.75, 0.5, 0.75, 0.5, 0.7812, 0.5, 0.5, 0.5, 0.4688, 0.5, 0.4688, 0.5, 0.5, 0.5, 0.2188, 0.5, 0.1875, 0.5, 0.1875, 0.5, 0.2188, 0.5, 0.9062, 0.5, 0.875, 0.5, 0.875, 0.5, 0.9062, 0.5, 0.625, 0.5, 0.5938, 0.5, 0.5938, 0.5, 0.625, 0.5, 0.3438, 0.5, 0.3125, 0.5, 0.3125, 0.5, 0.3438, 0.5, 0.0625, 0.5, 0.03125, 0.5, 0.03125, 0.5, 0.0625, 0.5, 0.75, 0.5, 0.7188, 0.5, 0.7188, 0.5, 0.75, 0.5, 0.4688, 0.5, 0.4375, 0.5, 0.4375, 0.5, 0.4688, 0.5, 0.1875, 0.5, 0.1562, 0.5, 0.1562, 0.5, 0.1875, 0.5, 0.875, 0.5, 0.8438, 0.5, 0.8438, 0.5, 0.875, 0.5, 0.5938, 0.5, 0.5625, 0.5, 0.5625, 0.5, 0.5938, 0.5, 0.3125, 0.5, 0.2812, 0.5, 0.2812, 0.5, 0.3125, 0.5, 1.0, 0.5, 0.9688, 0.5, 0.9688, 0.5, 1.0, 0.5, 0.03125, 0.5, 0.0, 0.5, 0.0, 0.5, 0.03125, 0.5, 0.7188, 0.5, 0.6875, 0.5, 0.6875, 0.5, 0.7188, 0.5, 0.4375, 0.5, 0.4062, 0.5, 0.4062, 0.5, 0.4375, 0.5, 0.1562, 0.5, 0.125, 0.5, 0.125, 0.5, 0.1562, 0.5, 0.8438, 0.5, 0.8125, 0.5, 0.8125, 0.5, 0.8438, 0.5, 0.5625, 0.5, 0.5312, 0.5, 0.5312, 0.5, 0.5625, 0.5, 0.2812, 0.5, 0.25, 0.5, 0.25, 0.5, 0.2812, 0.5, 0.9688, 0.5, 0.9375, 0.5, 0.9375, 0.5, 0.9688, 0.5, 0.6875, 0.5, 0.6562, 0.5, 0.6562, 0.5, 0.6875, 0.5, 0.4062, 0.5, 0.375, 0.5, 0.375, 0.5, 0.4062, 0.5, 0.125, 0.5, 0.09375, 0.5, 0.09375, 0.5, 0.125, 0.5, 0.75, 0.49, 0.7968, 0.4854, 0.8418, 0.4717, 0.8833, 0.4496, 0.9197, 0.4197, 0.9496, 0.3833, 0.9717, 0.3418, 0.9854, 0.2968, 0.99, 0.25, 0.9854, 0.2032, 0.9717, 0.1582, 0.9496, 0.1167, 0.9197, 0.08029, 0.8833, 0.05045, 0.8418, 0.02827, 0.7968, 0.01461, 0.75, 0.01, 0.7032, 0.01461, 0.6582, 0.02827, 0.6167, 0.05045, 0.5803, 0.08029, 0.5504, 0.1167, 0.5283, 0.1582, 0.5146, 0.2032, 0.51, 0.25, 0.5146, 0.2968, 0.5283, 0.3418, 0.5504, 0.3833, 0.5803, 0.4197, 0.6167, 0.4496, 0.6582, 0.4717, 0.7032, 0.4854, 0.2812, 0.5, 0.25, 0.5, 0.25, 0.5, 0.2812, 0.5, 0.6875, 0.5, 0.6562, 0.5, 0.6562, 0.5, 0.6875, 0.5, 0.25, 0.5, 0.2188, 0.5, 0.2188, 0.5, 0.25, 0.5, 0.6562, 0.5, 0.625, 0.5, 0.625, 0.5, 0.6562, 0.5, 0.2188, 0.5, 0.1875, 0.5, 0.1875, 0.5, 0.2188, 0.5, 0.625, 0.5, 0.5938, 0.5, 0.5938, 0.5, 0.625, 0.5, 0.1875, 0.5, 0.1562, 0.5, 0.1562, 0.5, 0.1875, 0.5, 0.5938, 0.5, 0.5625, 0.5, 0.5625, 0.5, 0.5938, 0.5, 1.0, 0.5, 0.9688, 0.5, 0.9688, 0.5, 1.0, 0.5, 0.1562, 0.5, 0.125, 0.5, 0.125, 0.5, 0.1562, 0.5, 0.5625, 0.5, 0.5312, 0.5, 0.5312, 0.5, 0.5625, 0.5, 0.9688, 0.5, 0.9375, 0.5, 0.9375, 0.5, 0.9688, 0.5, 0.125, 0.5, 0.09375, 0.5, 0.09375, 0.5, 0.125, 0.5, 0.5312, 0.5, 0.5, 0.5, 0.5, 0.5, 0.5312, 0.5, 0.9375, 0.5, 0.9062, 0.5, 0.9062, 0.5, 0.9375, 0.5, 0.09375, 0.5, 0.0625, 0.5, 0.0625, 0.5, 0.09375, 0.5, 0.5, 0.5, 0.4688, 0.5, 0.4688, 0.5, 0.5, 0.5, 0.9062, 0.5, 0.875, 0.5, 0.875, 0.5, 0.9062, 0.5, 0.0625, 0.5, 0.03125, 0.5, 0.03125, 0.5, 0.0625, 0.5, 0.4688, 0.5, 0.4375, 0.5, 0.4375, 0.5, 0.4688, 0.5, 0.875, 0.5, 0.8438, 0.5, 0.8438, 0.5, 0.875, 0.5, 0.03125, 0.5, 0.0, 0.5, 0.0, 0.5, 0.03125, 0.5, 0.4375, 0.5, 0.4062, 0.5, 0.4062, 0.5, 0.4375, 0.5, 0.8438, 0.5, 0.8125, 0.5, 0.8125, 0.5, 0.8438, 0.5, 0.4062, 0.5, 0.375, 0.5, 0.375, 0.5, 0.4062, 0.5, 0.8125, 0.5, 0.7812, 0.5, 0.7812, 0.5, 0.8125, 0.5, 0.375, 0.5, 0.3438, 0.5, 0.3438, 0.5, 0.375, 0.5, 0.7812, 0.5, 0.75, 0.5, 0.75, 0.5, 0.7812, 0.5, 0.3438, 0.5, 0.3125, 0.5, 0.3125, 0.5, 0.3438, 0.5, 0.75, 0.5, 0.7188, 0.5, 0.7188, 0.5, 0.75, 0.5, 0.3125, 0.5, 0.2812, 0.5, 0.2812, 0.5, 0.3125, 0.5, 0.3418, 0.4717, 0.2968, 0.4854, 0.2032, 0.4854, 0.2968, 0.4854, 0.25, 0.49, 0.2032, 0.4854, 0.2032, 0.4854, 0.1582, 0.4717, 0.3418, 0.4717, 0.1582, 0.4717, 0.1167, 0.4496, 0.3418, 0.4717, 0.1167, 0.4496, 0.08029, 0.4197, 0.3833, 0.4496, 0.3418, 0.4717, 0.1167, 0.4496, 0.3833, 0.4496, 0.08029, 0.4197, 0.05045, 0.3833, 0.4197, 0.4197, 0.05045, 0.3833, 0.02827, 0.3418, 0.4496, 0.3833, 0.4197, 0.4197, 0.05045, 0.3833, 0.4496, 0.3833, 0.02827, 0.3418, 0.01461, 0.2968, 0.4854, 0.2968, 0.01461, 0.2968, 0.01, 0.25, 0.25, 0.25, 0.49, 0.25, 0.01, 0.25, 0.01461, 0.2032, 0.4854, 0.2032, 0.01461, 0.2032, 0.02827, 0.1582, 0.4717, 0.1582, 0.02827, 0.1582, 0.05045, 0.1167, 0.4717, 0.1582, 0.05045, 0.1167, 0.08029, 0.08029, 0.4496, 0.1167, 0.4717, 0.1582, 0.05045, 0.1167, 0.4496, 0.1167, 0.08029, 0.08029, 0.1167, 0.05045, 0.4197, 0.08029, 0.1167, 0.05045, 0.1582, 0.02827, 0.3833, 0.05045, 0.4197, 0.08029, 0.1167, 0.05045, 0.3833, 0.05045, 0.1582, 0.02827, 0.2032, 0.01461, 0.3418, 0.02827, 0.2032, 0.01461, 0.25, 0.01, 0.2968, 0.01461, 0.3418, 0.02827, 0.2032, 0.01461, 0.2968, 0.01461, 0.3418, 0.02827, 0.3833, 0.05045, 0.1582, 0.02827, 0.4197, 0.08029, 0.4496, 0.1167, 0.08029, 0.08029, 0.4717, 0.1582, 0.4854, 0.2032, 0.01461, 0.2032, 0.4854, 0.2032, 0.49, 0.25, 0.25, 0.25, 0.01, 0.25, 0.49, 0.25, 0.4854, 0.2968, 0.01461, 0.2968, 0.4854, 0.2968, 0.4717, 0.3418, 0.02827, 0.3418, 0.4717, 0.3418, 0.4496, 0.3833, 0.02827, 0.3418, 1.0, 0.5, 1.0, 1.0, 0.9688, 1.0, 0.9688, 0.5, 0.9688, 0.5, 0.9688, 1.0, 0.9375, 1.0, 0.9375, 0.5, 0.9375, 0.5, 0.9375, 1.0, 0.9062, 1.0, 0.9062, 0.5, 0.9062, 0.5, 0.9062, 1.0, 0.875, 1.0, 0.875, 0.5, 0.875, 0.5, 0.875, 1.0, 0.8438, 1.0, 0.8438, 0.5, 0.8438, 0.5, 0.8438, 1.0, 0.8125, 1.0, 0.8125, 0.5, 0.8125, 0.5, 0.8125, 1.0, 0.7812, 1.0, 0.7812, 0.5, 0.7812, 0.5, 0.7812, 1.0, 0.75, 1.0, 0.75, 0.5, 0.75, 0.5, 0.75, 1.0, 0.7188, 1.0, 0.7188, 0.5, 0.7188, 0.5, 0.7188, 1.0, 0.6875, 1.0, 0.6875, 0.5, 0.6875, 0.5, 0.6875, 1.0, 0.6562, 1.0, 0.6562, 0.5, 0.6562, 0.5, 0.6562, 1.0, 0.625, 1.0, 0.625, 0.5, 0.625, 0.5, 0.625, 1.0, 0.5938, 1.0, 0.5938, 0.5, 0.5938, 0.5, 0.5938, 1.0, 0.5625, 1.0, 0.5625, 0.5, 0.5625, 0.5, 0.5625, 1.0, 0.5312, 1.0, 0.5312, 0.5, 0.5312, 0.5, 0.5312, 1.0, 0.5, 1.0, 0.5, 0.5, 0.5, 0.5, 0.5, 1.0, 0.4688, 1.0, 0.4688, 0.5, 0.4688, 0.5, 0.4688, 1.0, 0.4375, 1.0, 0.4375, 0.5, 0.4375, 0.5, 0.4375, 1.0, 0.4062, 1.0, 0.4062, 0.5, 0.4062, 0.5, 0.4062, 1.0, 0.375, 1.0, 0.375, 0.5, 0.375, 0.5, 0.375, 1.0, 0.3438, 1.0, 0.3438, 0.5, 0.3438, 0.5, 0.3438, 1.0, 0.3125, 1.0, 0.3125, 0.5, 0.3125, 0.5, 0.3125, 1.0, 0.2812, 1.0, 0.2812, 0.5, 0.2812, 0.5, 0.2812, 1.0, 0.25, 1.0, 0.25, 0.5, 0.25, 0.5, 0.25, 1.0, 0.2188, 1.0, 0.2188, 0.5, 0.2188, 0.5, 0.2188, 1.0, 0.1875, 1.0, 0.1875, 0.5, 0.1875, 0.5, 0.1875, 1.0, 0.1562, 1.0, 0.1562, 0.5, 0.1562, 0.5, 0.1562, 1.0, 0.125, 1.0, 0.125, 0.5, 0.125, 0.5, 0.125, 1.0, 0.09375, 1.0, 0.09375, 0.5, 0.09375, 0.5, 0.09375, 1.0, 0.0625, 1.0, 0.0625, 0.5, 0.9375, 1.0, 0.9688, 1.0, 0.9688, 1.0, 0.9375, 1.0, 0.0625, 0.5, 0.0625, 1.0, 0.03125, 1.0, 0.03125, 0.5, 0.03125, 0.5, 0.03125, 1.0, 0.0, 1.0, 0.0, 0.5, 0.8125, 0.5, 0.7812, 0.5, 0.7812, 0.5, 0.8125, 0.5, 0.875, 1.0, 0.9062, 1.0, 0.9062, 1.0, 0.875, 1.0, 0.6562, 1.0, 0.6875, 1.0, 0.6875, 1.0, 0.6562, 1.0, 0.375, 1.0, 0.4062, 1.0, 0.4062, 1.0, 0.375, 1.0, 0.09375, 1.0, 0.125, 1.0, 0.125, 1.0, 0.09375, 1.0, 0.7812, 1.0, 0.8125, 1.0, 0.8125, 1.0, 0.7812, 1.0, 0.5, 1.0, 0.5312, 1.0, 0.5312, 1.0, 0.5, 1.0, 0.2188, 1.0, 0.25, 1.0, 0.25, 1.0, 0.2188, 1.0, 0.9062, 1.0, 0.9375, 1.0, 0.9375, 1.0, 0.9062, 1.0, 0.625, 1.0, 0.6562, 1.0, 0.6562, 1.0, 0.625, 1.0, 0.3438, 1.0, 0.375, 1.0, 0.375, 1.0, 0.3438, 1.0, 0.0625, 1.0, 0.09375, 1.0, 0.09375, 1.0, 0.0625, 1.0, 0.75, 1.0, 0.7812, 1.0, 0.7812, 1.0, 0.75, 1.0, 0.4688, 1.0, 0.5, 1.0, 0.5, 1.0, 0.4688, 1.0, 0.1875, 1.0, 0.2188, 1.0, 0.2188, 1.0, 0.1875, 1.0, 0.875, 1.0, 0.9062, 1.0, 0.9062, 1.0, 0.875, 1.0, 0.5938, 1.0, 0.625, 1.0, 0.625, 1.0, 0.5938, 1.0, 0.3125, 1.0, 0.3438, 1.0, 0.3438, 1.0, 0.3125, 1.0, 0.03125, 1.0, 0.0625, 1.0, 0.0625, 1.0, 0.03125, 1.0, 0.7188, 1.0, 0.75, 1.0, 0.75, 1.0, 0.7188, 1.0, 0.4375, 1.0, 0.4688, 1.0, 0.4688, 1.0, 0.4375, 1.0, 0.1562, 1.0, 0.1875, 1.0, 0.1875, 1.0, 0.1562, 1.0, 0.8438, 1.0, 0.875, 1.0, 0.875, 1.0, 0.8438, 1.0, 0.5625, 1.0, 0.5938, 1.0, 0.5938, 1.0, 0.5625, 1.0, 0.2812, 1.0, 0.3125, 1.0, 0.3125, 1.0, 0.2812, 1.0, 0.9688, 1.0, 1.0, 1.0, 1.0, 1.0, 0.9688, 1.0, 0.0, 1.0, 0.03125, 1.0, 0.03125, 1.0, 0.0, 1.0, 0.6875, 1.0, 0.7188, 1.0, 0.7188, 1.0, 0.6875, 1.0, 0.4062, 1.0, 0.4375, 1.0, 0.4375, 1.0, 0.4062, 1.0, 0.125, 1.0, 0.1562, 1.0, 0.1562, 1.0, 0.125, 1.0, 0.8125, 1.0, 0.8438, 1.0, 0.8438, 1.0, 0.8125, 1.0, 0.5312, 1.0, 0.5625, 1.0, 0.5625, 1.0, 0.5312, 1.0, 0.25, 1.0, 0.2812, 1.0, 0.2812, 1.0, 0.25, 1.0, 0.4197, 0.4197, 0.3833, 0.4496, 0.08029, 0.4197, 0.03125, 1.0, 0.0625, 1.0, 0.0625, 1.0, 0.03125, 1.0, 0.4375, 1.0, 0.4688, 1.0, 0.4688, 1.0, 0.4375, 1.0, 0.8438, 1.0, 0.875, 1.0, 0.875, 1.0, 0.8438, 1.0, 0.0, 1.0, 0.03125, 1.0, 0.03125, 1.0, 0.0, 1.0, 0.4062, 1.0, 0.4375, 1.0, 0.4375, 1.0, 0.4062, 1.0, 0.8125, 1.0, 0.8438, 1.0, 0.8438, 1.0, 0.8125, 1.0, 0.375, 1.0, 0.4062, 1.0, 0.4062, 1.0, 0.375, 1.0, 0.7812, 1.0, 0.8125, 1.0, 0.8125, 1.0, 0.7812, 1.0, 0.3438, 1.0, 0.375, 1.0, 0.375, 1.0, 0.3438, 1.0, 0.75, 1.0, 0.7812, 1.0, 0.7812, 1.0, 0.75, 1.0, 0.3125, 1.0, 0.3438, 1.0, 0.3438, 1.0, 0.3125, 1.0, 0.7188, 1.0, 0.75, 1.0, 0.75, 1.0, 0.7188, 1.0, 0.2812, 1.0, 0.3125, 1.0, 0.3125, 1.0, 0.2812, 1.0, 0.6875, 1.0, 0.7188, 1.0, 0.7188, 1.0, 0.6875, 1.0, 0.25, 1.0, 0.2812, 1.0, 0.2812, 1.0, 0.25, 1.0, 0.6562, 1.0, 0.6875, 1.0, 0.6875, 1.0, 0.6562, 1.0, 0.2188, 1.0, 0.25, 1.0, 0.25, 1.0, 0.2188, 1.0, 0.625, 1.0, 0.6562, 1.0, 0.6562, 1.0, 0.625, 1.0, 0.1875, 1.0, 0.2188, 1.0, 0.2188, 1.0, 0.1875, 1.0, 0.5938, 1.0, 0.625, 1.0, 0.625, 1.0, 0.5938, 1.0, 0.1562, 1.0, 0.1875, 1.0, 0.1875, 1.0, 0.1562, 1.0, 0.5625, 1.0, 0.5938, 1.0, 0.5938, 1.0, 0.5625, 1.0, 0.9688, 1.0, 1.0, 1.0, 1.0, 1.0, 0.9688, 1.0, 0.125, 1.0, 0.1562, 1.0, 0.1562, 1.0, 0.125, 1.0, 0.5312, 1.0, 0.5625, 1.0, 0.5625, 1.0, 0.5312, 1.0, 0.9375, 1.0, 0.9688, 1.0, 0.9688, 1.0, 0.9375, 1.0, 0.09375, 1.0, 0.125, 1.0, 0.125, 1.0, 0.09375, 1.0, 0.5, 1.0, 0.5312, 1.0, 0.5312, 1.0, 0.5, 1.0, 0.9062, 1.0, 0.9375, 1.0, 0.9375, 1.0, 0.9062, 1.0, 0.0625, 1.0, 0.09375, 1.0, 0.09375, 1.0, 0.0625, 1.0, 0.4688, 1.0, 0.5, 1.0, 0.5, 1.0, 0.4688, 1.0, 0.7188, 0.5, 0.6875, 0.5, 0.6875, 0.5, 0.7188, 0.5, 0.5312, 0.5, 0.5, 0.5, 0.5, 0.5, 0.5312, 0.5, 0.25, 0.5, 0.2188, 0.5, 0.2188, 0.5, 0.25, 0.5, 0.9375, 0.5, 0.9062, 0.5, 0.9062, 0.5, 0.9375, 0.5, 0.6562, 0.5, 0.625, 0.5, 0.625, 0.5, 0.6562, 0.5, 0.375, 0.5, 0.3438, 0.5, 0.3438, 0.5, 0.375, 0.5, 0.09375, 0.5, 0.0625, 0.5, 0.0625, 0.5, 0.09375, 0.5, 0.7812, 0.5, 0.75, 0.5, 0.75, 0.5, 0.7812, 0.5, 0.5, 0.5, 0.4688, 0.5, 0.4688, 0.5, 0.5, 0.5, 0.2188, 0.5, 0.1875, 0.5, 0.1875, 0.5, 0.2188, 0.5, 0.9062, 0.5, 0.875, 0.5, 0.875, 0.5, 0.9062, 0.5, 0.625, 0.5, 0.5938, 0.5, 0.5938, 0.5, 0.625, 0.5, 0.3438, 0.5, 0.3125, 0.5, 0.3125, 0.5, 0.3438, 0.5, 0.0625, 0.5, 0.03125, 0.5, 0.03125, 0.5, 0.0625, 0.5, 0.75, 0.5, 0.7188, 0.5, 0.7188, 0.5, 0.75, 0.5, 0.4688, 0.5, 0.4375, 0.5, 0.4375, 0.5, 0.4688, 0.5, 0.1875, 0.5, 0.1562, 0.5, 0.1562, 0.5, 0.1875, 0.5, 0.875, 0.5, 0.8438, 0.5, 0.8438, 0.5, 0.875, 0.5, 0.5938, 0.5, 0.5625, 0.5, 0.5625, 0.5, 0.5938, 0.5, 0.3125, 0.5, 0.2812, 0.5, 0.2812, 0.5, 0.3125, 0.5, 1.0, 0.5, 0.9688, 0.5, 0.9688, 0.5, 1.0, 0.5, 0.03125, 0.5, 0.0, 0.5, 0.0, 0.5, 0.03125, 0.5, 0.7188, 0.5, 0.6875, 0.5, 0.6875, 0.5, 0.7188, 0.5, 0.4375, 0.5, 0.4062, 0.5, 0.4062, 0.5, 0.4375, 0.5, 0.1562, 0.5, 0.125, 0.5, 0.125, 0.5, 0.1562, 0.5, 0.8438, 0.5, 0.8125, 0.5, 0.8125, 0.5, 0.8438, 0.5, 0.5625, 0.5, 0.5312, 0.5, 0.5312, 0.5, 0.5625, 0.5, 0.2812, 0.5, 0.25, 0.5, 0.25, 0.5, 0.2812, 0.5, 0.9688, 0.5, 0.9375, 0.5, 0.9375, 0.5, 0.9688, 0.5, 0.6875, 0.5, 0.6562, 0.5, 0.6562, 0.5, 0.6875, 0.5, 0.4062, 0.5, 0.375, 0.5, 0.375, 0.5, 0.4062, 0.5, 0.125, 0.5, 0.09375, 0.5, 0.09375, 0.5, 0.125, 0.5, 0.75, 0.49, 0.7968, 0.4854, 0.8418, 0.4717, 0.8833, 0.4496, 0.9197, 0.4197, 0.9496, 0.3833, 0.9717, 0.3418, 0.9854, 0.2968, 0.99, 0.25, 0.9854, 0.2032, 0.9717, 0.1582, 0.9496, 0.1167, 0.9197, 0.08029, 0.8833, 0.05045, 0.8418, 0.02827, 0.7968, 0.01461, 0.75, 0.01, 0.7032, 0.01461, 0.6582, 0.02827, 0.6167, 0.05045, 0.5803, 0.08029, 0.5504, 0.1167, 0.5283, 0.1582, 0.5146, 0.2032, 0.51, 0.25, 0.5146, 0.2968, 0.5283, 0.3418, 0.5504, 0.3833, 0.5803, 0.4197, 0.6167, 0.4496, 0.6582, 0.4717, 0.7032, 0.4854, 0.2812, 0.5, 0.25, 0.5, 0.25, 0.5, 0.2812, 0.5, 0.6875, 0.5, 0.6562, 0.5, 0.6562, 0.5, 0.6875, 0.5, 0.25, 0.5, 0.2188, 0.5, 0.2188, 0.5, 0.25, 0.5, 0.6562, 0.5, 0.625, 0.5, 0.625, 0.5, 0.6562, 0.5, 0.2188, 0.5, 0.1875, 0.5, 0.1875, 0.5, 0.2188, 0.5, 0.625, 0.5, 0.5938, 0.5, 0.5938, 0.5, 0.625, 0.5, 0.1875, 0.5, 0.1562, 0.5, 0.1562, 0.5, 0.1875, 0.5, 0.5938, 0.5, 0.5625, 0.5, 0.5625, 0.5, 0.5938, 0.5, 1.0, 0.5, 0.9688, 0.5, 0.9688, 0.5, 1.0, 0.5, 0.1562, 0.5, 0.125, 0.5, 0.125, 0.5, 0.1562, 0.5, 0.5625, 0.5, 0.5312, 0.5, 0.5312, 0.5, 0.5625, 0.5, 0.9688, 0.5, 0.9375, 0.5, 0.9375, 0.5, 0.9688, 0.5, 0.125, 0.5, 0.09375, 0.5, 0.09375, 0.5, 0.125, 0.5, 0.5312, 0.5, 0.5, 0.5, 0.5, 0.5, 0.5312, 0.5, 0.9375, 0.5, 0.9062, 0.5, 0.9062, 0.5, 0.9375, 0.5, 0.09375, 0.5, 0.0625, 0.5, 0.0625, 0.5, 0.09375, 0.5, 0.5, 0.5, 0.4688, 0.5, 0.4688, 0.5, 0.5, 0.5, 0.9062, 0.5, 0.875, 0.5, 0.875, 0.5, 0.9062, 0.5, 0.0625, 0.5, 0.03125, 0.5, 0.03125, 0.5, 0.0625, 0.5, 0.4688, 0.5, 0.4375, 0.5, 0.4375, 0.5, 0.4688, 0.5, 0.875, 0.5, 0.8438, 0.5, 0.8438, 0.5, 0.875, 0.5, 0.03125, 0.5, 0.0, 0.5, 0.0, 0.5, 0.03125, 0.5, 0.4375, 0.5, 0.4062, 0.5, 0.4062, 0.5, 0.4375, 0.5, 0.8438, 0.5, 0.8125, 0.5, 0.8125, 0.5, 0.8438, 0.5, 0.4062, 0.5, 0.375, 0.5, 0.375, 0.5, 0.4062, 0.5, 0.8125, 0.5, 0.7812, 0.5, 0.7812, 0.5, 0.8125, 0.5, 0.375, 0.5, 0.3438, 0.5, 0.3438, 0.5, 0.375, 0.5, 0.7812, 0.5, 0.75, 0.5, 0.75, 0.5, 0.7812, 0.5, 0.3438, 0.5, 0.3125, 0.5, 0.3125, 0.5, 0.3438, 0.5, 0.75, 0.5, 0.7188, 0.5, 0.7188, 0.5, 0.75, 0.5, 0.3125, 0.5, 0.2812, 0.5, 0.2812, 0.5, 0.3125, 0.5, 0.3418, 0.4717, 0.2968, 0.4854, 0.2032, 0.4854, 0.2968, 0.4854, 0.25, 0.49, 0.2032, 0.4854, 0.2032, 0.4854, 0.1582, 0.4717, 0.3418, 0.4717, 0.1582, 0.4717, 0.1167, 0.4496, 0.3418, 0.4717, 0.1167, 0.4496, 0.08029, 0.4197, 0.3833, 0.4496, 0.3418, 0.4717, 0.1167, 0.4496, 0.3833, 0.4496, 0.08029, 0.4197, 0.05045, 0.3833, 0.4197, 0.4197, 0.05045, 0.3833, 0.02827, 0.3418, 0.4496, 0.3833, 0.4197, 0.4197, 0.05045, 0.3833, 0.4496, 0.3833, 0.02827, 0.3418, 0.01461, 0.2968, 0.4854, 0.2968, 0.01461, 0.2968, 0.01, 0.25, 0.25, 0.25, 0.49, 0.25, 0.01, 0.25, 0.01461, 0.2032, 0.4854, 0.2032, 0.01461, 0.2032, 0.02827, 0.1582, 0.4717, 0.1582, 0.02827, 0.1582, 0.05045, 0.1167, 0.4717, 0.1582, 0.05045, 0.1167, 0.08029, 0.08029, 0.4496, 0.1167, 0.4717, 0.1582, 0.05045, 0.1167, 0.4496, 0.1167, 0.08029, 0.08029, 0.1167, 0.05045, 0.4197, 0.08029, 0.1167, 0.05045, 0.1582, 0.02827, 0.3833, 0.05045, 0.4197, 0.08029, 0.1167, 0.05045, 0.3833, 0.05045, 0.1582, 0.02827, 0.2032, 0.01461, 0.3418, 0.02827, 0.2032, 0.01461, 0.25, 0.01, 0.2968, 0.01461, 0.3418, 0.02827, 0.2032, 0.01461, 0.2968, 0.01461, 0.3418, 0.02827, 0.3833, 0.05045, 0.1582, 0.02827, 0.4197, 0.08029, 0.4496, 0.1167, 0.08029, 0.08029, 0.4717, 0.1582, 0.4854, 0.2032, 0.01461, 0.2032, 0.4854, 0.2032, 0.49, 0.25, 0.25, 0.25, 0.01, 0.25, 0.49, 0.25, 0.4854, 0.2968, 0.01461, 0.2968, 0.4854, 0.2968, 0.4717, 0.3418, 0.02827, 0.3418, 0.4717, 0.3418, 0.4496, 0.3833, 0.02827, 0.3418])
me_cube_001.materials.append(mat_gray)
me_cube_001.materials.append(mat_silver)
me_cube_001.update()

# ---- objects
ob_cube = bpy.data.objects.new('Cube', me_cube_001)

# ---- transforms, parenting, visibility, modifiers, constraints
ob_cube.location = (0.0, 0.0, 0.0)

# ---- collection membership
col_collection.objects.link(ob_cube)

# ---- scene / render settings (as saved in the file)
scene.frame_start = 1; scene.frame_end = 250; scene.frame_set(1)
scene.render.engine = 'BLENDER_EEVEE_NEXT'
scene.cycles.sampling_pattern = 'TABULATED_SOBOL'
scene.cycles.use_light_tree = False
scene.view_settings.view_transform = 'Filmic'
bpy.context.view_layer.update()

# ---- added for rendering (the .blend has no active camera and no usable light): camera, sun
cam_auto = bpy.data.cameras.new('AutoCamera')
cam_auto.lens = 50.0
cam_auto.sensor_width = 36.0
cam_auto.clip_end = 1000.0
ob_auto_camera = bpy.data.objects.new('AutoCamera', cam_auto)
scene.collection.objects.link(ob_auto_camera)
ob_auto_camera.location = (1.86831, -2.23462, 2.26424)
ob_auto_camera.rotation_euler = (1.09748, -7.21219e-08, 0.694738)
scene.camera = ob_auto_camera
light_auto_sun = bpy.data.lights.new('AutoSun', 'SUN')
light_auto_sun.energy = 3.0
light_auto_sun.angle = 0.0523599
ob_auto_sun = bpy.data.objects.new('AutoSun', light_auto_sun)
scene.collection.objects.link(ob_auto_sun)
ob_auto_sun.rotation_euler = (0.872665, 0.174533, 0.523599)
bpy.context.view_layer.update()
